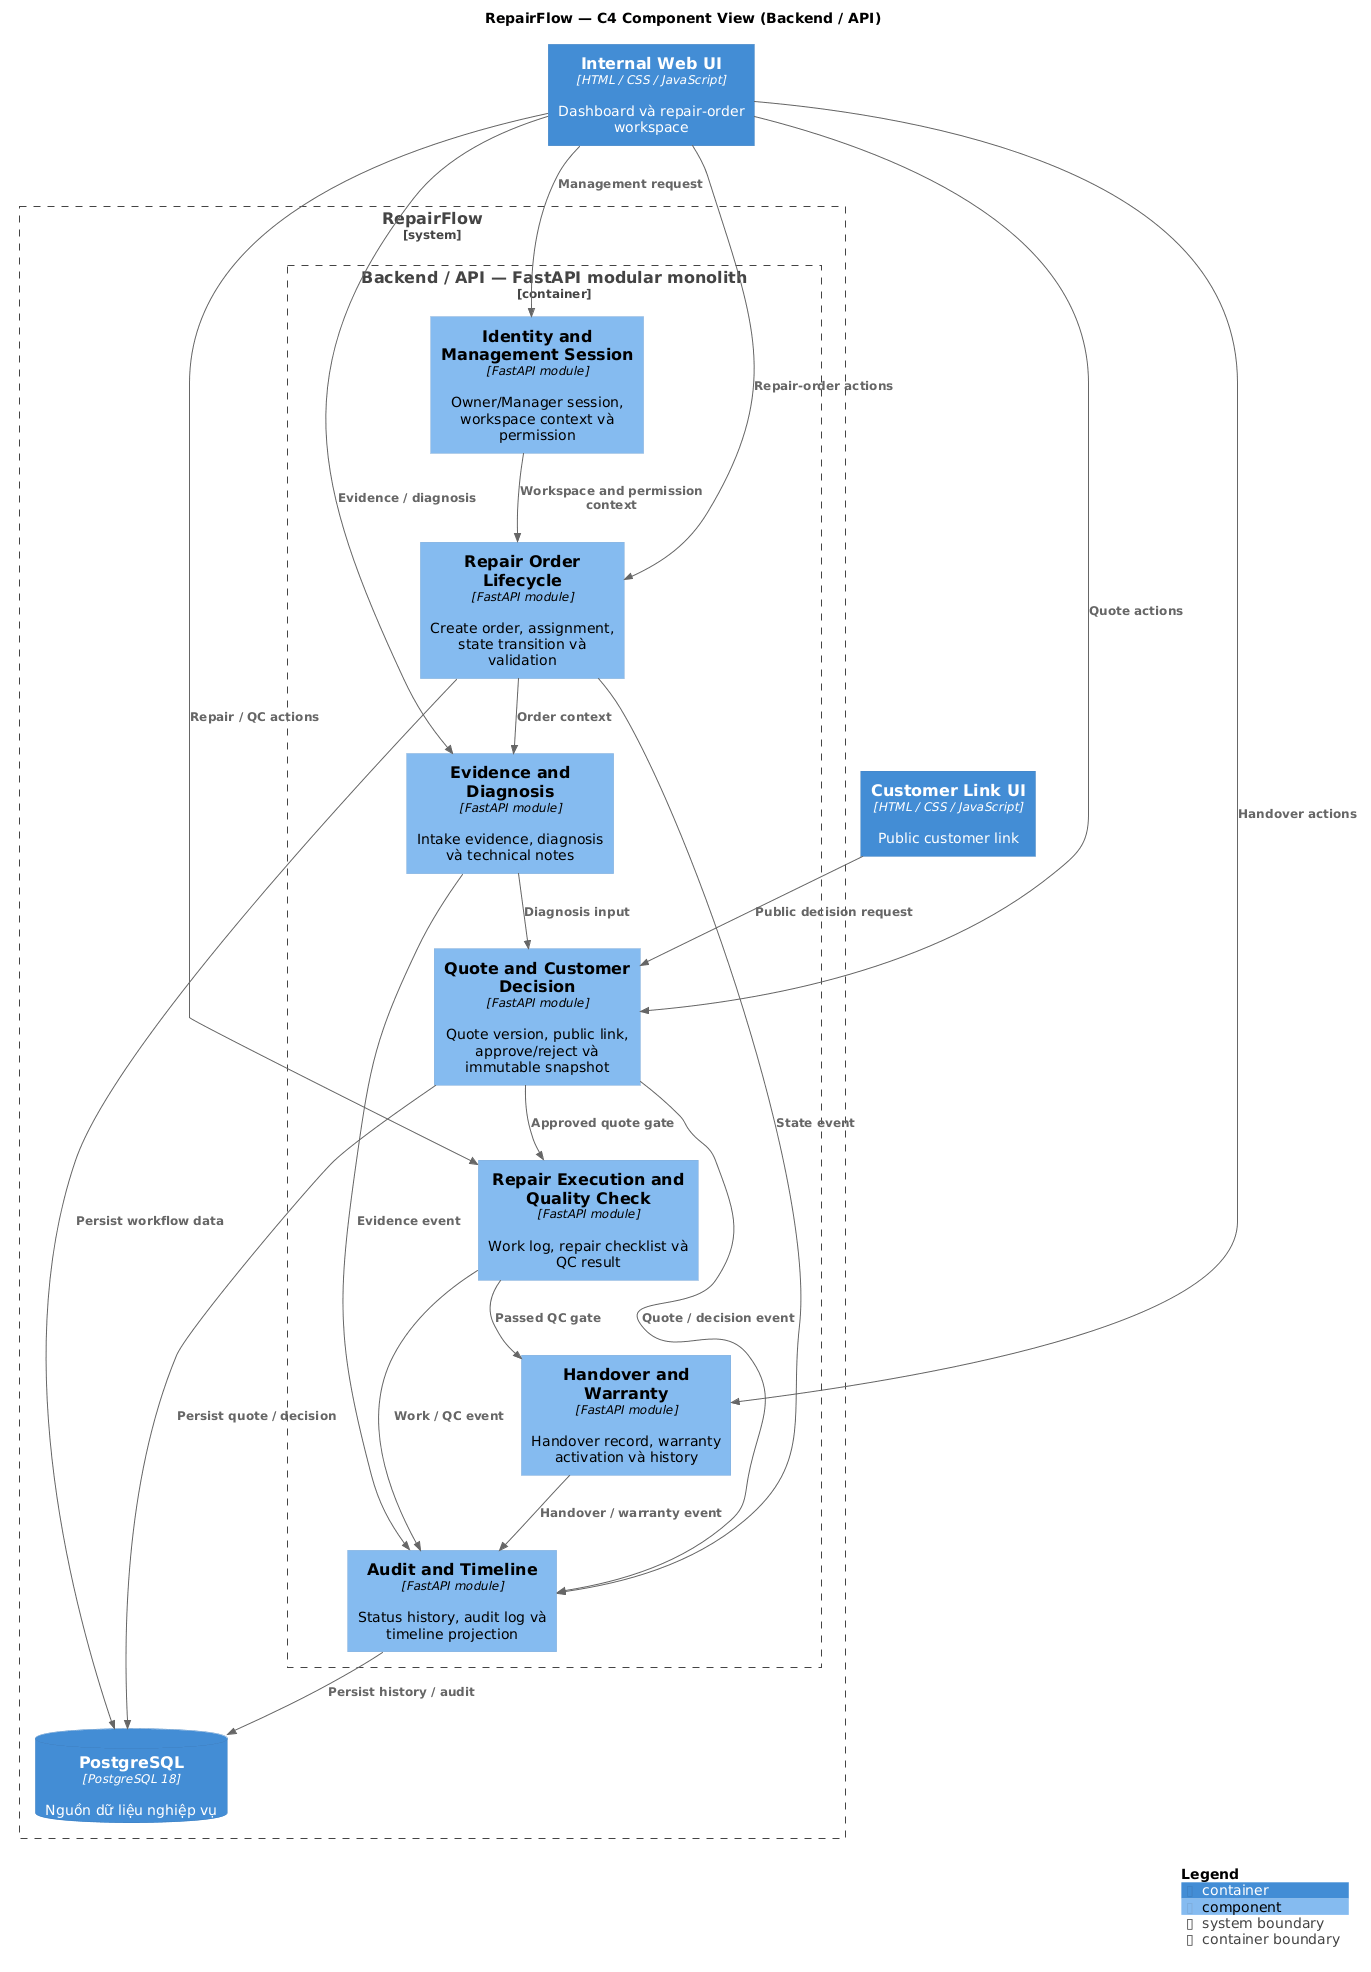

The diagram above was rendered by PlantUML. Its source (embedded in the PNG):
@startuml
!include <C4/C4_Component>

LAYOUT_TOP_DOWN()
title RepairFlow — C4 Component View (Backend / API)

Container(internalUi, "Internal Web UI", "HTML / CSS / JavaScript", "Dashboard và repair-order workspace")
Container(customerUi, "Customer Link UI", "HTML / CSS / JavaScript", "Public customer link")

System_Boundary(repairflow, "RepairFlow") {
    Container_Boundary(api, "Backend / API — FastAPI modular monolith") {
        Component(identity, "Identity and Management Session", "FastAPI module", "Owner/Manager session, workspace context và permission")
        Component(order, "Repair Order Lifecycle", "FastAPI module", "Create order, assignment, state transition và validation")
        Component(evidence, "Evidence and Diagnosis", "FastAPI module", "Intake evidence, diagnosis và technical notes")
        Component(quote, "Quote and Customer Decision", "FastAPI module", "Quote version, public link, approve/reject và immutable snapshot")
        Component(execution, "Repair Execution and Quality Check", "FastAPI module", "Work log, repair checklist và QC result")
        Component(handover, "Handover and Warranty", "FastAPI module", "Handover record, warranty activation và history")
        Component(audit, "Audit and Timeline", "FastAPI module", "Status history, audit log và timeline projection")
    }
    ContainerDb(database, "PostgreSQL", "PostgreSQL 18", "Nguồn dữ liệu nghiệp vụ")
}

Rel(internalUi, identity, "Management request")
Rel(internalUi, order, "Repair-order actions")
Rel(internalUi, evidence, "Evidence / diagnosis")
Rel(internalUi, quote, "Quote actions")
Rel(internalUi, execution, "Repair / QC actions")
Rel(internalUi, handover, "Handover actions")
Rel(customerUi, quote, "Public decision request")

Rel(identity, order, "Workspace and permission context")
Rel(order, evidence, "Order context")
Rel(evidence, quote, "Diagnosis input")
Rel(quote, execution, "Approved quote gate")
Rel(execution, handover, "Passed QC gate")
Rel(order, audit, "State event")
Rel(evidence, audit, "Evidence event")
Rel(quote, audit, "Quote / decision event")
Rel(execution, audit, "Work / QC event")
Rel(handover, audit, "Handover / warranty event")
Rel(order, database, "Persist workflow data")
Rel(quote, database, "Persist quote / decision")
Rel(audit, database, "Persist history / audit")

SHOW_LEGEND()
@enduml